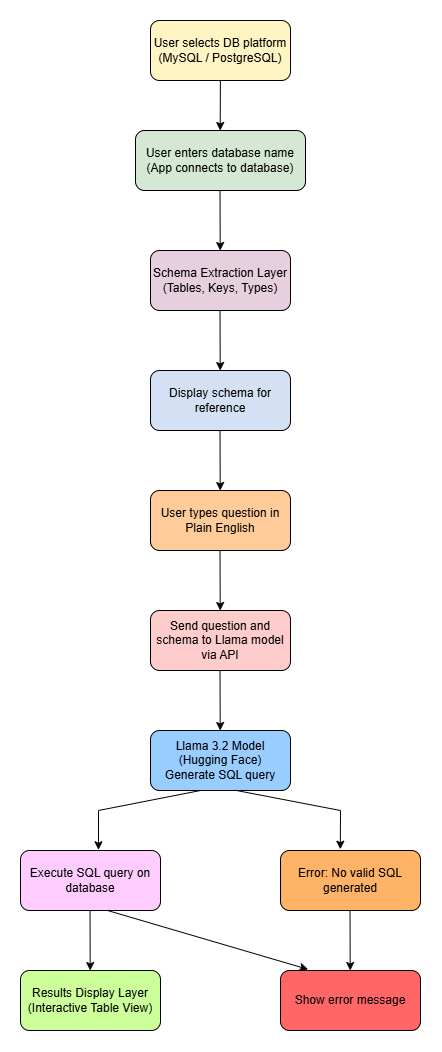

The diagram above was exported from draw.io. Its source (the exported page's mxGraphModel, read from the mxfile embedded in the PNG):
<mxGraphModel dx="1326" dy="647" grid="0" gridSize="10" guides="1" tooltips="1" connect="1" arrows="1" fold="1" page="1" pageScale="1" pageWidth="827" pageHeight="1169" background="light-dark(#FFFFFF,#FFFFFF)" math="0" shadow="0">
  <root>
    <mxCell id="0" />
    <mxCell id="1" parent="0" />
    <mxCell id="LT0lNGketNk4MnRBq3QH-2" value="&lt;font style=&quot;color: light-dark(rgb(0, 0, 0), rgb(0, 0, 0));&quot;&gt;User enters database name&lt;/font&gt;&lt;div&gt;&lt;font style=&quot;color: light-dark(rgb(0, 0, 0), rgb(0, 0, 0));&quot;&gt;(App connects to database)&lt;/font&gt;&lt;/div&gt;" style="rounded=1;whiteSpace=wrap;html=1;fillColor=light-dark(#FFFFFF,#D5E8D4);strokeColor=light-dark(#000000,#000000);" vertex="1" parent="1">
      <mxGeometry x="335" y="160" width="170" height="60" as="geometry" />
    </mxCell>
    <mxCell id="LT0lNGketNk4MnRBq3QH-3" value="&lt;font style=&quot;color: light-dark(rgb(0, 0, 0), rgb(0, 0, 0));&quot;&gt;Schema Extraction Layer&lt;/font&gt;&lt;div&gt;&lt;font style=&quot;color: light-dark(rgb(0, 0, 0), rgb(0, 0, 0));&quot;&gt;(Tables, Keys, Types)&lt;/font&gt;&lt;/div&gt;" style="rounded=1;whiteSpace=wrap;html=1;fillColor=light-dark(#FFFFFF,#E6D0DE);strokeColor=light-dark(#000000,#000000);" vertex="1" parent="1">
      <mxGeometry x="350" y="280" width="140" height="60" as="geometry" />
    </mxCell>
    <mxCell id="LT0lNGketNk4MnRBq3QH-4" value="Display schema for reference" style="rounded=1;whiteSpace=wrap;html=1;fontColor=light-dark(#000000,#000000);fillColor=light-dark(#FFFFFF,#D4E1F5);strokeColor=light-dark(#000000,#000000);" vertex="1" parent="1">
      <mxGeometry x="350" y="400" width="140" height="60" as="geometry" />
    </mxCell>
    <mxCell id="LT0lNGketNk4MnRBq3QH-5" value="User types question in Plain English" style="rounded=1;whiteSpace=wrap;html=1;fontColor=light-dark(#000000,#000000);fillColor=light-dark(#FFFFFF,#FFCC99);strokeColor=light-dark(#000000,#000000);" vertex="1" parent="1">
      <mxGeometry x="350" y="520" width="140" height="60" as="geometry" />
    </mxCell>
    <mxCell id="LT0lNGketNk4MnRBq3QH-6" value="Send question and schema to Llama model via API" style="rounded=1;whiteSpace=wrap;html=1;fontColor=light-dark(#000000,#000000);fillColor=light-dark(#FFFFFF,#FFCCCC);strokeColor=light-dark(#000000,#000000);" vertex="1" parent="1">
      <mxGeometry x="350" y="640" width="140" height="60" as="geometry" />
    </mxCell>
    <mxCell id="LT0lNGketNk4MnRBq3QH-7" value="" style="endArrow=classic;html=1;rounded=0;strokeColor=light-dark(#000000,#000000);" edge="1" parent="1" source="LT0lNGketNk4MnRBq3QH-12">
      <mxGeometry width="50" height="50" relative="1" as="geometry">
        <mxPoint x="419.52" y="100" as="sourcePoint" />
        <mxPoint x="419.69" y="160" as="targetPoint" />
        <Array as="points" />
      </mxGeometry>
    </mxCell>
    <mxCell id="LT0lNGketNk4MnRBq3QH-8" value="" style="endArrow=classic;html=1;rounded=0;strokeColor=light-dark(#000000,#000000);" edge="1" parent="1">
      <mxGeometry width="50" height="50" relative="1" as="geometry">
        <mxPoint x="419.52" y="220" as="sourcePoint" />
        <mxPoint x="419.69000000000005" y="280" as="targetPoint" />
        <Array as="points" />
      </mxGeometry>
    </mxCell>
    <mxCell id="LT0lNGketNk4MnRBq3QH-9" value="" style="endArrow=classic;html=1;rounded=0;strokeColor=light-dark(#000000,#000000);" edge="1" parent="1">
      <mxGeometry width="50" height="50" relative="1" as="geometry">
        <mxPoint x="419.52" y="340" as="sourcePoint" />
        <mxPoint x="419.69000000000005" y="400" as="targetPoint" />
        <Array as="points" />
      </mxGeometry>
    </mxCell>
    <mxCell id="LT0lNGketNk4MnRBq3QH-10" value="" style="endArrow=classic;html=1;rounded=0;strokeColor=light-dark(#000000,#000000);" edge="1" parent="1">
      <mxGeometry width="50" height="50" relative="1" as="geometry">
        <mxPoint x="419.52" y="460" as="sourcePoint" />
        <mxPoint x="419.69000000000005" y="520" as="targetPoint" />
        <Array as="points" />
      </mxGeometry>
    </mxCell>
    <mxCell id="LT0lNGketNk4MnRBq3QH-11" value="" style="endArrow=classic;html=1;rounded=0;strokeColor=light-dark(#000000,#020202);" edge="1" parent="1">
      <mxGeometry width="50" height="50" relative="1" as="geometry">
        <mxPoint x="419.52" y="580" as="sourcePoint" />
        <mxPoint x="419.69000000000005" y="640" as="targetPoint" />
        <Array as="points" />
      </mxGeometry>
    </mxCell>
    <mxCell id="LT0lNGketNk4MnRBq3QH-13" value="" style="endArrow=classic;html=1;rounded=0;" edge="1" parent="1" target="LT0lNGketNk4MnRBq3QH-12">
      <mxGeometry width="50" height="50" relative="1" as="geometry">
        <mxPoint x="419.52" y="100" as="sourcePoint" />
        <mxPoint x="419.69" y="160" as="targetPoint" />
        <Array as="points" />
      </mxGeometry>
    </mxCell>
    <mxCell id="LT0lNGketNk4MnRBq3QH-12" value="&lt;font style=&quot;color: light-dark(rgb(0, 0, 0), rgb(0, 0, 0));&quot;&gt;User selects DB platform&lt;/font&gt;&lt;div&gt;&lt;font style=&quot;color: light-dark(rgb(0, 0, 0), rgb(0, 0, 0));&quot;&gt;(MySQL / PostgreSQL)&lt;/font&gt;&lt;/div&gt;" style="rounded=1;whiteSpace=wrap;html=1;fillColor=light-dark(#FFFFFF,#FFF4C3);strokeColor=light-dark(#000000,#000000);" vertex="1" parent="1">
      <mxGeometry x="350" y="50" width="140" height="60" as="geometry" />
    </mxCell>
    <mxCell id="LT0lNGketNk4MnRBq3QH-14" value="&lt;font style=&quot;color: light-dark(rgb(0, 0, 0), rgb(0, 0, 0));&quot;&gt;Llama 3.2 Model (Hugging Face)&lt;/font&gt;&lt;div&gt;&lt;font style=&quot;color: light-dark(rgb(0, 0, 0), rgb(0, 0, 0));&quot;&gt;Generate SQL query&lt;/font&gt;&lt;/div&gt;" style="rounded=1;whiteSpace=wrap;html=1;fontColor=light-dark(#000000,#000000);fillColor=light-dark(#FFFFFF,#99CCFF);strokeColor=light-dark(#000000,#000000);" vertex="1" parent="1">
      <mxGeometry x="350" y="760" width="140" height="60" as="geometry" />
    </mxCell>
    <mxCell id="LT0lNGketNk4MnRBq3QH-15" value="" style="endArrow=classic;html=1;rounded=0;strokeColor=light-dark(#000000,#020202);" edge="1" parent="1">
      <mxGeometry width="50" height="50" relative="1" as="geometry">
        <mxPoint x="419.52" y="700" as="sourcePoint" />
        <mxPoint x="419.69000000000005" y="760" as="targetPoint" />
        <Array as="points" />
      </mxGeometry>
    </mxCell>
    <mxCell id="LT0lNGketNk4MnRBq3QH-16" value="Execute SQL query on database" style="rounded=1;whiteSpace=wrap;html=1;fontColor=light-dark(#000000,#000000);fillColor=light-dark(#FFFFFF,#FFCCFF);strokeColor=light-dark(#000000,#000000);" vertex="1" parent="1">
      <mxGeometry x="220" y="880" width="140" height="60" as="geometry" />
    </mxCell>
    <mxCell id="LT0lNGketNk4MnRBq3QH-17" value="Error: No valid SQL generated" style="rounded=1;whiteSpace=wrap;html=1;fontColor=light-dark(#000000,#000000);fillColor=light-dark(#FFFFFF,#FFB366);strokeColor=light-dark(#000000,#000000);" vertex="1" parent="1">
      <mxGeometry x="480" y="880" width="140" height="60" as="geometry" />
    </mxCell>
    <mxCell id="LT0lNGketNk4MnRBq3QH-18" value="Results Display Layer&lt;div&gt;(Interactive Table View)&lt;/div&gt;" style="rounded=1;whiteSpace=wrap;html=1;fontColor=light-dark(#000000,#000000);fillColor=light-dark(#FFFFFF,#CCFF99);strokeColor=light-dark(#000000,#000000);" vertex="1" parent="1">
      <mxGeometry x="220" y="1000" width="140" height="60" as="geometry" />
    </mxCell>
    <mxCell id="LT0lNGketNk4MnRBq3QH-19" value="Show error message" style="rounded=1;whiteSpace=wrap;html=1;fontColor=light-dark(#000000,#000000);fillColor=light-dark(#FFFFFF,#FF6666);strokeColor=light-dark(#000000,#000000);" vertex="1" parent="1">
      <mxGeometry x="480" y="1000" width="140" height="60" as="geometry" />
    </mxCell>
    <mxCell id="LT0lNGketNk4MnRBq3QH-20" value="" style="endArrow=classic;html=1;rounded=0;entryX=0.557;entryY=-0.012;entryDx=0;entryDy=0;entryPerimeter=0;strokeColor=light-dark(#000000,#000000);" edge="1" parent="1" target="LT0lNGketNk4MnRBq3QH-16">
      <mxGeometry width="50" height="50" relative="1" as="geometry">
        <mxPoint x="400" y="820" as="sourcePoint" />
        <mxPoint x="400" y="890" as="targetPoint" />
        <Array as="points">
          <mxPoint x="298" y="840" />
        </Array>
      </mxGeometry>
    </mxCell>
    <mxCell id="LT0lNGketNk4MnRBq3QH-22" value="" style="endArrow=classic;html=1;rounded=0;strokeColor=light-dark(#000000,#020202);entryX=0.427;entryY=-0.021;entryDx=0;entryDy=0;entryPerimeter=0;" edge="1" parent="1" target="LT0lNGketNk4MnRBq3QH-17">
      <mxGeometry width="50" height="50" relative="1" as="geometry">
        <mxPoint x="436" y="820" as="sourcePoint" />
        <mxPoint x="580.1700000000001" y="890" as="targetPoint" />
        <Array as="points">
          <mxPoint x="540" y="840" />
        </Array>
      </mxGeometry>
    </mxCell>
    <mxCell id="LT0lNGketNk4MnRBq3QH-23" value="" style="endArrow=classic;html=1;rounded=0;strokeColor=light-dark(#000000,#020202);" edge="1" parent="1">
      <mxGeometry width="50" height="50" relative="1" as="geometry">
        <mxPoint x="289.52" y="940" as="sourcePoint" />
        <mxPoint x="289.69000000000005" y="1000" as="targetPoint" />
        <Array as="points" />
      </mxGeometry>
    </mxCell>
    <mxCell id="LT0lNGketNk4MnRBq3QH-24" value="" style="endArrow=classic;html=1;rounded=0;strokeColor=light-dark(#000000,#020202);" edge="1" parent="1">
      <mxGeometry width="50" height="50" relative="1" as="geometry">
        <mxPoint x="549.52" y="940" as="sourcePoint" />
        <mxPoint x="549.69" y="1000" as="targetPoint" />
        <Array as="points" />
      </mxGeometry>
    </mxCell>
    <mxCell id="LT0lNGketNk4MnRBq3QH-25" value="" style="endArrow=classic;html=1;rounded=0;strokeColor=light-dark(#000000,#020202);exitX=0.625;exitY=1.002;exitDx=0;exitDy=0;exitPerimeter=0;entryX=0.197;entryY=-0.019;entryDx=0;entryDy=0;entryPerimeter=0;" edge="1" parent="1" source="LT0lNGketNk4MnRBq3QH-16" target="LT0lNGketNk4MnRBq3QH-19">
      <mxGeometry width="50" height="50" relative="1" as="geometry">
        <mxPoint x="420" y="1010" as="sourcePoint" />
        <mxPoint x="420.1700000000001" y="1070" as="targetPoint" />
        <Array as="points" />
      </mxGeometry>
    </mxCell>
  </root>
</mxGraphModel>